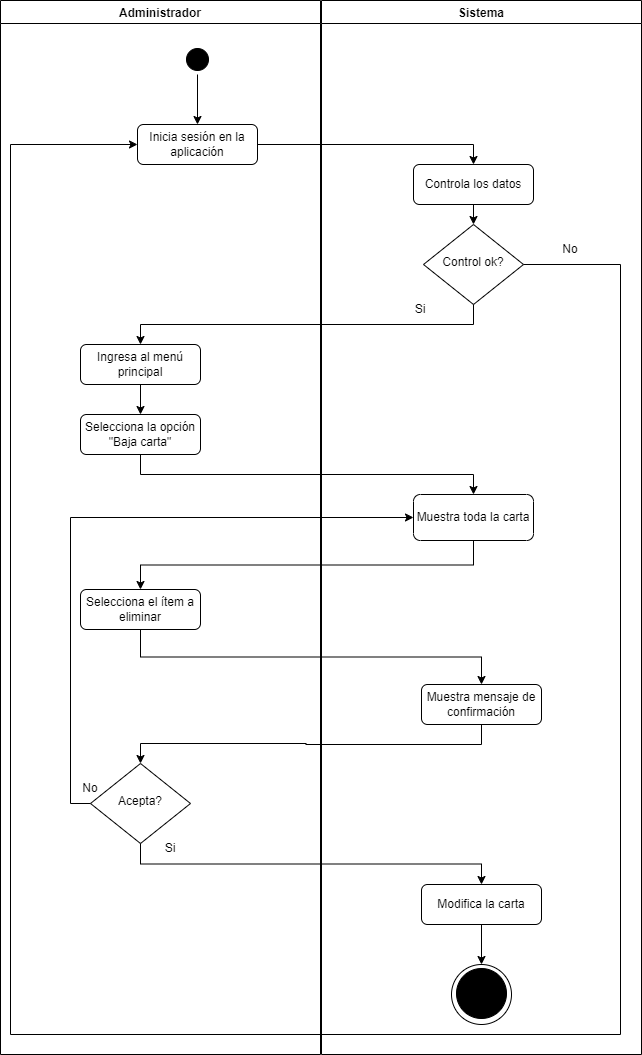

The diagram above was exported from draw.io. Its source (the exported page's mxGraphModel, read from the mxfile embedded in the PNG):
<mxGraphModel dx="864" dy="1677" grid="1" gridSize="10" guides="1" tooltips="1" connect="1" arrows="1" fold="1" page="1" pageScale="1" pageWidth="827" pageHeight="1169" math="0" shadow="0">
  <root>
    <mxCell id="0" />
    <mxCell id="1" parent="0" />
    <mxCell id="UhJz3QDpEwgQe15Lkxdn-58" style="edgeStyle=orthogonalEdgeStyle;rounded=0;orthogonalLoop=1;jettySize=auto;html=1;exitX=1;exitY=0.5;exitDx=0;exitDy=0;entryX=0.5;entryY=0;entryDx=0;entryDy=0;" parent="1" source="UhJz3QDpEwgQe15Lkxdn-2" target="UhJz3QDpEwgQe15Lkxdn-57" edge="1">
      <mxGeometry relative="1" as="geometry" />
    </mxCell>
    <mxCell id="UhJz3QDpEwgQe15Lkxdn-2" value="Inicia sesión en la aplicación" style="rounded=1;whiteSpace=wrap;html=1;fontSize=12;glass=0;strokeWidth=1;shadow=0;" parent="1" vertex="1">
      <mxGeometry x="137" y="80" width="120" height="40" as="geometry" />
    </mxCell>
    <mxCell id="UhJz3QDpEwgQe15Lkxdn-53" style="edgeStyle=orthogonalEdgeStyle;rounded=0;orthogonalLoop=1;jettySize=auto;html=1;exitX=0.5;exitY=1;exitDx=0;exitDy=0;entryX=0.5;entryY=0;entryDx=0;entryDy=0;" parent="1" source="UhJz3QDpEwgQe15Lkxdn-54" target="UhJz3QDpEwgQe15Lkxdn-2" edge="1">
      <mxGeometry relative="1" as="geometry" />
    </mxCell>
    <mxCell id="UhJz3QDpEwgQe15Lkxdn-55" value="Administrador" style="swimlane;" parent="1" vertex="1">
      <mxGeometry y="-44" width="320" height="1054" as="geometry" />
    </mxCell>
    <mxCell id="UhJz3QDpEwgQe15Lkxdn-54" value="" style="ellipse;html=1;shape=startState;fillColor=#000000;strokeColor=#000000;" parent="UhJz3QDpEwgQe15Lkxdn-55" vertex="1">
      <mxGeometry x="182" y="44" width="30" height="30" as="geometry" />
    </mxCell>
    <mxCell id="UhJz3QDpEwgQe15Lkxdn-12" value="Ingresa al menú principal" style="rounded=1;whiteSpace=wrap;html=1;fontSize=12;glass=0;strokeWidth=1;shadow=0;" parent="UhJz3QDpEwgQe15Lkxdn-55" vertex="1">
      <mxGeometry x="80" y="344" width="120" height="40" as="geometry" />
    </mxCell>
    <mxCell id="UhJz3QDpEwgQe15Lkxdn-14" value="Selecciona la opción &quot;Baja carta&quot;" style="rounded=1;whiteSpace=wrap;html=1;fontSize=12;glass=0;strokeWidth=1;shadow=0;" parent="UhJz3QDpEwgQe15Lkxdn-55" vertex="1">
      <mxGeometry x="80" y="414" width="120" height="40" as="geometry" />
    </mxCell>
    <mxCell id="UhJz3QDpEwgQe15Lkxdn-11" style="edgeStyle=orthogonalEdgeStyle;rounded=0;orthogonalLoop=1;jettySize=auto;html=1;exitX=0.5;exitY=1;exitDx=0;exitDy=0;entryX=0.5;entryY=0;entryDx=0;entryDy=0;" parent="UhJz3QDpEwgQe15Lkxdn-55" source="UhJz3QDpEwgQe15Lkxdn-12" target="UhJz3QDpEwgQe15Lkxdn-14" edge="1">
      <mxGeometry relative="1" as="geometry" />
    </mxCell>
    <mxCell id="UhJz3QDpEwgQe15Lkxdn-64" value="Selecciona el ítem a eliminar" style="rounded=1;whiteSpace=wrap;html=1;fontSize=12;glass=0;strokeWidth=1;shadow=0;" parent="UhJz3QDpEwgQe15Lkxdn-55" vertex="1">
      <mxGeometry x="80" y="589" width="120" height="40" as="geometry" />
    </mxCell>
    <mxCell id="UhJz3QDpEwgQe15Lkxdn-92" value="Acepta?" style="rhombus;whiteSpace=wrap;html=1;shadow=0;fontFamily=Helvetica;fontSize=12;align=center;strokeWidth=1;spacing=6;spacingTop=-4;" parent="UhJz3QDpEwgQe15Lkxdn-55" vertex="1">
      <mxGeometry x="90" y="763" width="100" height="80" as="geometry" />
    </mxCell>
    <mxCell id="UhJz3QDpEwgQe15Lkxdn-99" value="No" style="text;html=1;align=center;verticalAlign=middle;whiteSpace=wrap;rounded=0;" parent="UhJz3QDpEwgQe15Lkxdn-55" vertex="1">
      <mxGeometry x="60" y="773" width="60" height="30" as="geometry" />
    </mxCell>
    <mxCell id="UhJz3QDpEwgQe15Lkxdn-98" value="Si" style="text;html=1;align=center;verticalAlign=middle;whiteSpace=wrap;rounded=0;" parent="UhJz3QDpEwgQe15Lkxdn-55" vertex="1">
      <mxGeometry x="140" y="833" width="60" height="30" as="geometry" />
    </mxCell>
    <mxCell id="UhJz3QDpEwgQe15Lkxdn-56" value="Sistema" style="swimlane;" parent="1" vertex="1">
      <mxGeometry x="321" y="-44" width="320" height="1054" as="geometry" />
    </mxCell>
    <mxCell id="UhJz3QDpEwgQe15Lkxdn-61" style="edgeStyle=orthogonalEdgeStyle;rounded=0;orthogonalLoop=1;jettySize=auto;html=1;exitX=0.5;exitY=1;exitDx=0;exitDy=0;entryX=0.5;entryY=0;entryDx=0;entryDy=0;" parent="UhJz3QDpEwgQe15Lkxdn-56" source="UhJz3QDpEwgQe15Lkxdn-57" target="UhJz3QDpEwgQe15Lkxdn-5" edge="1">
      <mxGeometry relative="1" as="geometry" />
    </mxCell>
    <mxCell id="UhJz3QDpEwgQe15Lkxdn-57" value="Controla los datos" style="rounded=1;whiteSpace=wrap;html=1;fontSize=12;glass=0;strokeWidth=1;shadow=0;" parent="UhJz3QDpEwgQe15Lkxdn-56" vertex="1">
      <mxGeometry x="92" y="164" width="120" height="40" as="geometry" />
    </mxCell>
    <mxCell id="UhJz3QDpEwgQe15Lkxdn-5" value="Control ok?" style="rhombus;whiteSpace=wrap;html=1;shadow=0;fontFamily=Helvetica;fontSize=12;align=center;strokeWidth=1;spacing=6;spacingTop=-4;" parent="UhJz3QDpEwgQe15Lkxdn-56" vertex="1">
      <mxGeometry x="102" y="224" width="100" height="80" as="geometry" />
    </mxCell>
    <mxCell id="UhJz3QDpEwgQe15Lkxdn-60" value="No" style="text;html=1;align=center;verticalAlign=middle;whiteSpace=wrap;rounded=0;" parent="UhJz3QDpEwgQe15Lkxdn-56" vertex="1">
      <mxGeometry x="219" y="234" width="60" height="30" as="geometry" />
    </mxCell>
    <mxCell id="UhJz3QDpEwgQe15Lkxdn-63" value="Si" style="text;html=1;align=center;verticalAlign=middle;whiteSpace=wrap;rounded=0;" parent="UhJz3QDpEwgQe15Lkxdn-56" vertex="1">
      <mxGeometry x="69" y="294" width="60" height="30" as="geometry" />
    </mxCell>
    <mxCell id="UhJz3QDpEwgQe15Lkxdn-16" value="Muestra toda la carta" style="rounded=1;whiteSpace=wrap;html=1;fontSize=12;glass=0;strokeWidth=1;shadow=0;" parent="UhJz3QDpEwgQe15Lkxdn-56" vertex="1">
      <mxGeometry x="92" y="494" width="120" height="46" as="geometry" />
    </mxCell>
    <mxCell id="UhJz3QDpEwgQe15Lkxdn-77" value="Muestra mensaje de confirmación" style="rounded=1;whiteSpace=wrap;html=1;fontSize=12;glass=0;strokeWidth=1;shadow=0;" parent="UhJz3QDpEwgQe15Lkxdn-56" vertex="1">
      <mxGeometry x="100" y="684" width="120" height="40" as="geometry" />
    </mxCell>
    <mxCell id="UhJz3QDpEwgQe15Lkxdn-96" value="Modifica la carta" style="rounded=1;whiteSpace=wrap;html=1;fontSize=12;glass=0;strokeWidth=1;shadow=0;" parent="UhJz3QDpEwgQe15Lkxdn-56" vertex="1">
      <mxGeometry x="100" y="884" width="120" height="40" as="geometry" />
    </mxCell>
    <mxCell id="UhJz3QDpEwgQe15Lkxdn-51" value="" style="ellipse;whiteSpace=wrap;html=1;aspect=fixed;fillStyle=auto;" parent="UhJz3QDpEwgQe15Lkxdn-56" vertex="1">
      <mxGeometry x="130" y="964" width="60" height="60" as="geometry" />
    </mxCell>
    <mxCell id="UhJz3QDpEwgQe15Lkxdn-52" value="Fin" style="ellipse;whiteSpace=wrap;html=1;aspect=fixed;fillStyle=solid;fillColor=#000000;" parent="UhJz3QDpEwgQe15Lkxdn-56" vertex="1">
      <mxGeometry x="135" y="968" width="50" height="50" as="geometry" />
    </mxCell>
    <mxCell id="UhJz3QDpEwgQe15Lkxdn-100" style="edgeStyle=orthogonalEdgeStyle;rounded=0;orthogonalLoop=1;jettySize=auto;html=1;exitX=0.5;exitY=1;exitDx=0;exitDy=0;entryX=0.5;entryY=0;entryDx=0;entryDy=0;" parent="UhJz3QDpEwgQe15Lkxdn-56" source="UhJz3QDpEwgQe15Lkxdn-96" target="UhJz3QDpEwgQe15Lkxdn-51" edge="1">
      <mxGeometry relative="1" as="geometry" />
    </mxCell>
    <mxCell id="UhJz3QDpEwgQe15Lkxdn-59" style="edgeStyle=orthogonalEdgeStyle;rounded=0;orthogonalLoop=1;jettySize=auto;html=1;exitX=1;exitY=0.5;exitDx=0;exitDy=0;entryX=0;entryY=0.5;entryDx=0;entryDy=0;" parent="1" source="UhJz3QDpEwgQe15Lkxdn-5" target="UhJz3QDpEwgQe15Lkxdn-2" edge="1">
      <mxGeometry relative="1" as="geometry">
        <mxPoint x="610" y="350" as="targetPoint" />
        <Array as="points">
          <mxPoint x="620" y="220" />
          <mxPoint x="620" y="990" />
          <mxPoint x="10" y="990" />
          <mxPoint x="10" y="100" />
        </Array>
      </mxGeometry>
    </mxCell>
    <mxCell id="UhJz3QDpEwgQe15Lkxdn-62" style="edgeStyle=orthogonalEdgeStyle;rounded=0;orthogonalLoop=1;jettySize=auto;html=1;exitX=0.5;exitY=1;exitDx=0;exitDy=0;entryX=0.5;entryY=0;entryDx=0;entryDy=0;" parent="1" source="UhJz3QDpEwgQe15Lkxdn-5" target="UhJz3QDpEwgQe15Lkxdn-12" edge="1">
      <mxGeometry relative="1" as="geometry" />
    </mxCell>
    <mxCell id="UhJz3QDpEwgQe15Lkxdn-13" style="edgeStyle=orthogonalEdgeStyle;rounded=0;orthogonalLoop=1;jettySize=auto;html=1;exitX=0.5;exitY=1;exitDx=0;exitDy=0;entryX=0.5;entryY=0;entryDx=0;entryDy=0;" parent="1" source="UhJz3QDpEwgQe15Lkxdn-14" target="UhJz3QDpEwgQe15Lkxdn-16" edge="1">
      <mxGeometry relative="1" as="geometry" />
    </mxCell>
    <mxCell id="UhJz3QDpEwgQe15Lkxdn-65" style="edgeStyle=orthogonalEdgeStyle;rounded=0;orthogonalLoop=1;jettySize=auto;html=1;exitX=0.5;exitY=1;exitDx=0;exitDy=0;entryX=0.5;entryY=0;entryDx=0;entryDy=0;" parent="1" source="UhJz3QDpEwgQe15Lkxdn-16" target="UhJz3QDpEwgQe15Lkxdn-64" edge="1">
      <mxGeometry relative="1" as="geometry" />
    </mxCell>
    <mxCell id="UhJz3QDpEwgQe15Lkxdn-68" style="edgeStyle=orthogonalEdgeStyle;rounded=0;orthogonalLoop=1;jettySize=auto;html=1;exitX=0.5;exitY=1;exitDx=0;exitDy=0;entryX=0.5;entryY=0;entryDx=0;entryDy=0;" parent="1" source="UhJz3QDpEwgQe15Lkxdn-64" target="UhJz3QDpEwgQe15Lkxdn-77" edge="1">
      <mxGeometry relative="1" as="geometry">
        <mxPoint x="470" y="640" as="targetPoint" />
      </mxGeometry>
    </mxCell>
    <mxCell id="UhJz3QDpEwgQe15Lkxdn-97" style="edgeStyle=orthogonalEdgeStyle;rounded=0;orthogonalLoop=1;jettySize=auto;html=1;exitX=0.5;exitY=1;exitDx=0;exitDy=0;entryX=0.5;entryY=0;entryDx=0;entryDy=0;" parent="1" source="UhJz3QDpEwgQe15Lkxdn-92" target="UhJz3QDpEwgQe15Lkxdn-96" edge="1">
      <mxGeometry relative="1" as="geometry" />
    </mxCell>
    <mxCell id="UhJz3QDpEwgQe15Lkxdn-101" style="edgeStyle=orthogonalEdgeStyle;rounded=0;orthogonalLoop=1;jettySize=auto;html=1;exitX=0.5;exitY=1;exitDx=0;exitDy=0;entryX=0.5;entryY=0;entryDx=0;entryDy=0;" parent="1" source="UhJz3QDpEwgQe15Lkxdn-77" target="UhJz3QDpEwgQe15Lkxdn-92" edge="1">
      <mxGeometry relative="1" as="geometry" />
    </mxCell>
    <mxCell id="UhJz3QDpEwgQe15Lkxdn-103" style="edgeStyle=orthogonalEdgeStyle;rounded=0;orthogonalLoop=1;jettySize=auto;html=1;exitX=0;exitY=0.5;exitDx=0;exitDy=0;entryX=0;entryY=0.5;entryDx=0;entryDy=0;" parent="1" source="UhJz3QDpEwgQe15Lkxdn-92" target="UhJz3QDpEwgQe15Lkxdn-16" edge="1">
      <mxGeometry relative="1" as="geometry" />
    </mxCell>
  </root>
</mxGraphModel>